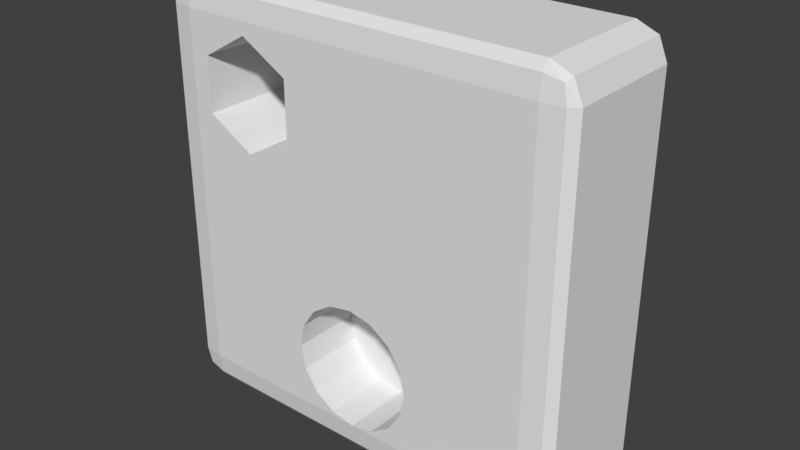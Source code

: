 # Source: LinearActuatorShuttle.blend  (saved by Blender 2.77.0; exported with 4.5.12 LTS)
import bpy
from mathutils import Matrix  # noqa: F401  (used for matrix-valued properties, if any)

bpy.ops.wm.read_factory_settings(use_empty=True)
scene = bpy.context.scene
scene.name = 'Scene'

# ---- collections
col_collection_1 = bpy.data.collections.new('Collection 1'); scene.collection.children.link(col_collection_1)

# ---- world
world_world = bpy.data.worlds.new('World'); scene.world = world_world
world_world.color = (0.05088, 0.05088, 0.05088)
world_world.use_sun_shadow = False
world_world.sun_shadow_jitter_overblur = 0.0
world_world.cycles.sampling_method = 'MANUAL'

# ---- meshes
me_cube_003 = bpy.data.meshes.new('Cube.003')
me_cube_003.from_pydata([(-0.86, -0.86, -1.0), (-0.86, 0.86, -1.0), (0.86, 0.86, -1.0), (0.86, -0.86, -1.0), (0.86, -0.959, -0.959), (-0.86, -0.959, -0.959), (-0.959, -0.86, -0.959), (-0.959, 0.86, -0.959), (-0.86, 0.959, -0.959), (0.86, 0.959, -0.959), (0.959, 0.86, -0.959), (0.959, -0.86, -0.959), (0.86, -1.0, -0.86), (-0.86, -1.0, -0.86), (-1.0, -0.86, -0.86), (-1.0, 0.86, -0.86), (-0.86, 1.0, -0.86), (-0.005621, 1.0, -0.86), (4.451e-08, 0.9995, -0.8611), (0.005621, 1.0, -0.86), (0.86, 1.0, -0.86), (1.0, 0.86, -0.86), (1.0, -0.86, -0.86), (-0.9408, -0.9408, -0.9408), (0.9408, -0.9408, -0.9408), (-0.959, -0.959, -0.86), (0.959, -0.959, -0.86), (-0.5446, -1.0, 0.2837), (0.86, -1.0, 0.86), (-0.5446, -1.0, 0.7995), (-0.3212, -1.0, 0.6705), (-0.3212, -1.0, 0.4126), (-0.7679, -1.0, 0.4126), (-0.7679, -1.0, 0.6705), (-0.86, -1.0, 0.86), (-0.9408, 0.9408, -0.9408), (-0.959, 0.959, -0.86), (-1.0, -0.86, 0.86), (-1.0, 0.86, 0.86), (0.9408, 0.9408, -0.9408), (0.959, 0.959, -0.86), (-0.5446, 1.0, 0.2837), (-0.1128, 1.0, -0.294), (-0.2084, 1.0, -0.3579), (-0.2723, 1.0, -0.4536), (-0.2948, 1.0, -0.5664), (-0.2723, 1.0, -0.6792), (-0.2084, 1.0, -0.7748), (-0.1128, 1.0, -0.8387), (-0.86, 1.0, 0.86), (0.86, 1.0, 0.86), (-0.5446, 1.0, 0.7995), (-0.7679, 1.0, 0.6705), (-0.7679, 1.0, 0.4126), (-0.3212, 1.0, 0.4126), (-0.3212, 1.0, 0.6705), (0.1128, 1.0, -0.8387), (0.2084, 1.0, -0.7748), (0.2723, 1.0, -0.6792), (0.2948, 1.0, -0.5664), (0.2723, 1.0, -0.4536), (0.2084, 1.0, -0.3579), (0.1128, 1.0, -0.294), (0.0, 1.0, -0.2716), (0.1128, 0.008823, -0.8387), (4.451e-08, 0.008823, -0.8611), (1.0, 0.86, 0.86), (1.0, -0.86, 0.86), (-0.959, -0.959, 0.86), (0.959, -0.959, 0.86), (0.86, -0.959, 0.959), (-0.86, -0.959, 0.959), (-0.959, 0.959, 0.86), (-0.959, -0.86, 0.959), (-0.959, 0.86, 0.959), (0.959, 0.959, 0.86), (-0.86, 0.959, 0.959), (0.86, 0.959, 0.959), (0.2084, 0.008823, -0.7748), (0.2723, 0.008823, -0.6792), (0.2948, 0.008823, -0.5664), (0.2723, 0.008823, -0.4536), (0.2084, 0.008823, -0.3579), (0.1128, 0.008823, -0.294), (0.0, 0.008823, -0.2716), (-0.1128, 0.008823, -0.294), (-0.2084, 0.008823, -0.3579), (-0.2723, 0.008823, -0.4536), (-0.2948, 0.008823, -0.5664), (-0.2723, 0.008823, -0.6792), (-0.2084, 0.008823, -0.7748), (-0.1128, 0.008823, -0.8387), (0.959, 0.86, 0.959), (0.959, -0.86, 0.959), (0.86, -0.86, 1.0), (-0.86, -0.86, 1.0), (-0.86, 0.86, 1.0), (0.86, 0.86, 1.0), (-0.9408, -0.9408, 0.9408), (0.9408, -0.9408, 0.9408), (-0.9408, 0.9408, 0.9408), (0.9408, 0.9408, 0.9408)], [], [(0, 1, 2, 3), (0, 3, 4, 5), (1, 0, 6, 7), (2, 1, 8, 9), (3, 2, 10, 11), (3, 11, 24, 4), (5, 4, 12, 13), (7, 6, 14, 15), (9, 8, 16, 17, 18, 19, 20), (11, 10, 21, 22), (23, 6, 0, 5), (12, 4, 24, 26), (27, 13, 12, 28, 29, 30, 31), (27, 32, 33, 29, 28, 34, 13), (35, 8, 1, 7), (15, 36, 35, 7), (37, 38, 15, 14), (39, 10, 2, 9), (20, 40, 39, 9), (16, 8, 35, 36), (41, 42, 43, 44, 45, 46, 47, 48, 17, 16, 49, 50, 51, 52, 53), (41, 54, 55, 51, 50, 20, 19, 56, 57, 58, 59, 60, 61, 62, 63, 42), (17, 48, 91, 65, 18), (64, 56, 19, 18, 65), (22, 26, 24, 11), (21, 10, 39, 40), (66, 67, 22, 21), (23, 25, 14, 6), (23, 5, 13, 25), (13, 34, 68, 25), (28, 12, 26, 69), (70, 71, 34, 28), (72, 36, 15, 38), (25, 68, 37, 14), (73, 74, 38, 37), (75, 40, 20, 50), (49, 16, 36, 72), (76, 77, 50, 49), (56, 64, 78, 57), (57, 78, 79, 58), (58, 79, 80, 59), (59, 80, 81, 60), (60, 81, 82, 61), (61, 82, 83, 62), (62, 83, 84, 63), (63, 84, 85, 42), (42, 85, 86, 43), (43, 86, 87, 44), (44, 87, 88, 45), (45, 88, 89, 46), (46, 89, 90, 47), (47, 90, 91, 48), (84, 83, 82, 81, 80, 79, 78, 64, 65, 91, 90, 89, 88, 87, 86, 85), (69, 26, 22, 67), (66, 21, 40, 75), (92, 93, 67, 66), (34, 71, 98, 68), (28, 69, 99, 70), (94, 95, 71, 70), (38, 74, 100, 72), (37, 68, 98, 73), (95, 96, 74, 73), (50, 77, 101, 75), (49, 72, 100, 76), (96, 97, 77, 76), (67, 93, 99, 69), (66, 75, 101, 92), (97, 94, 93, 92), (94, 70, 99, 93), (94, 97, 96, 95), (95, 73, 98, 71), (96, 76, 100, 74), (101, 77, 97, 92), (29, 51, 55, 30), (33, 52, 51, 29), (30, 55, 54, 31), (32, 53, 52, 33), (31, 54, 41, 27), (27, 41, 53, 32)])
_uv = me_cube_003.uv_layers.new(name='UVMap')
_uv.uv.foreach_set('vector', [0.3161, 0.3117, 0.0172, 0.3117, 0.0172, 0.01696, 0.3161, 0.01696, 0.3161, 0.3117, 0.3161, 0.01696, 0.3333, 0.01696, 0.3333, 0.3117, 0.0172, 0.3117, 0.3161, 0.3117, 0.3161, 0.3286, 0.0172, 0.3286, 0.0172, 0.01696, 0.0172, 0.3117, 6.215e-08, 0.3117, 0.0, 0.01696, 0.3161, 0.01696, 0.0172, 0.01696, 0.0172, 6.128e-08, 0.3161, 0.0, 0.3161, 0.01696, 0.3161, 0.0, 0.3302, 0.003113, 0.3333, 0.01696, 0.6497, 0.6573, 0.3544, 0.6573, 0.3533, 0.6403, 0.6486, 0.6403, 0.6667, 0.3117, 0.6667, 0.01696, 0.6839, 0.01696, 0.6839, 0.3117, 0.9799, 0.6573, 0.6837, 0.6573, 0.6827, 0.6403, 0.8299, 0.6403, 0.8308, 0.6405, 0.8318, 0.6403, 0.9789, 0.6403, 0.3333, 0.3117, 0.3333, 0.01696, 0.3505, 0.01696, 0.3505, 0.3117, 0.3302, 0.3255, 0.3161, 0.3286, 0.3161, 0.3117, 0.3333, 0.3117, 0.3533, 0.6403, 0.3544, 0.6573, 0.341, 0.6542, 0.3374, 0.6403, 0.5944, 0.4444, 0.6486, 0.6403, 0.3533, 0.6403, 0.3533, 0.3456, 0.5944, 0.356, 0.5561, 0.3781, 0.5561, 0.4223, 0.5944, 0.4444, 0.6328, 0.4223, 0.6328, 0.3781, 0.5944, 0.356, 0.3533, 0.3456, 0.6486, 0.3456, 0.6486, 0.6403, 0.003157, 0.3255, 6.215e-08, 0.3117, 0.0172, 0.3117, 0.0172, 0.3286, 0.6839, 0.3117, 0.6839, 0.3286, 0.6698, 0.3255, 0.6667, 0.3117, 0.9828, 0.01696, 0.9828, 0.3117, 0.6839, 0.3117, 0.6839, 0.01696, 0.003157, 0.003113, 0.0172, 6.128e-08, 0.0172, 0.01696, 0.0, 0.01696, 0.9789, 0.6403, 0.9969, 0.6403, 0.9942, 0.6542, 0.9799, 0.6573, 0.6827, 0.6403, 0.6837, 0.6573, 0.6702, 0.6542, 0.6667, 0.6403, 0.7371, 0.4444, 0.8114, 0.5434, 0.7949, 0.5543, 0.7839, 0.5707, 0.7801, 0.59, 0.7839, 0.6093, 0.7949, 0.6257, 0.8114, 0.6367, 0.8299, 0.6403, 0.6827, 0.6403, 0.6827, 0.3456, 0.9789, 0.3456, 0.7371, 0.356, 0.6986, 0.3781, 0.6986, 0.4223, 0.7371, 0.4444, 0.7755, 0.4223, 0.7755, 0.3781, 0.7371, 0.356, 0.9789, 0.3456, 0.9789, 0.6403, 0.8318, 0.6403, 0.8503, 0.6367, 0.8667, 0.6257, 0.8777, 0.6093, 0.8816, 0.59, 0.8777, 0.5707, 0.8667, 0.5543, 0.8503, 0.5434, 0.8308, 0.5395, 0.8114, 0.5434, 0.447, 0.6573, 0.4657, 0.6573, 0.4657, 0.8271, 0.4461, 0.8271, 0.4461, 0.6574, 0.4265, 0.8271, 0.4265, 0.6573, 0.4451, 0.6573, 0.4461, 0.6574, 0.4461, 0.8271, 0.3505, 0.3117, 0.3505, 0.3286, 0.3365, 0.3255, 0.3333, 0.3117, 0.3505, 0.01696, 0.3333, 0.01696, 0.3365, 0.003113, 0.3505, 0.0, 0.6495, 0.01696, 0.6495, 0.3117, 0.3505, 0.3117, 0.3505, 0.01696, 0.6698, 0.003113, 0.6839, 0.0, 0.6839, 0.01696, 0.6667, 0.01696, 0.664, 0.6542, 0.6497, 0.6573, 0.6486, 0.6403, 0.6667, 0.6403, 0.6486, 0.6403, 0.6486, 0.3456, 0.6667, 0.3456, 0.6667, 0.6403, 0.3533, 0.3456, 0.3533, 0.6403, 0.3374, 0.6403, 0.3374, 0.3456, 0.3544, 0.3286, 0.6497, 0.3286, 0.6486, 0.3456, 0.3533, 0.3456, 0.9828, 0.3286, 0.6839, 0.3286, 0.6839, 0.3117, 0.9828, 0.3117, 0.6839, 0.0, 0.9828, 0.0, 0.9828, 0.01696, 0.6839, 0.01696, 1.0, 0.01696, 1.0, 0.3117, 0.9828, 0.3117, 0.9828, 0.01696, 0.9969, 0.3456, 0.9969, 0.6403, 0.9789, 0.6403, 0.9789, 0.3456, 0.6827, 0.3456, 0.6827, 0.6403, 0.6667, 0.6403, 0.6667, 0.3456, 0.6837, 0.3286, 0.9799, 0.3286, 0.9789, 0.3456, 0.6827, 0.3456, 0.4265, 0.6573, 0.4265, 0.8271, 0.4098, 0.8271, 0.4098, 0.6573, 0.4098, 0.6573, 0.4098, 0.8271, 0.3932, 0.8271, 0.3932, 0.6573, 0.3932, 0.6573, 0.3932, 0.8271, 0.3736, 0.8271, 0.3736, 0.6573, 0.3736, 0.6573, 0.3736, 0.8271, 0.354, 0.8271, 0.354, 0.6573, 0.354, 0.6573, 0.354, 0.8271, 0.3374, 0.8271, 0.3374, 0.6573, 0.5547, 0.6573, 0.5547, 0.8271, 0.5381, 0.8271, 0.5381, 0.6573, 0.5381, 0.6573, 0.5381, 0.8271, 0.5185, 0.8271, 0.5185, 0.6573, 0.5185, 0.6573, 0.5185, 0.8271, 0.4989, 0.8271, 0.4989, 0.6573, 0.4989, 0.6573, 0.4989, 0.8271, 0.4823, 0.8271, 0.4823, 0.6573, 0.3174, 0.6573, 0.3174, 0.8271, 0.3007, 0.8271, 0.3007, 0.6573, 0.3007, 0.6573, 0.3007, 0.8271, 0.2811, 0.8271, 0.2811, 0.6573, 0.2811, 0.6573, 0.2811, 0.8271, 0.2615, 0.8271, 0.2615, 0.6573, 0.2615, 0.6573, 0.2615, 0.8271, 0.2449, 0.8271, 0.2449, 0.6573, 0.4823, 0.6573, 0.4823, 0.8271, 0.4657, 0.8271, 0.4657, 0.6573, 0.5946, 0.7564, 0.5763, 0.7489, 0.5623, 0.7351, 0.5547, 0.7169, 0.5547, 0.6972, 0.5623, 0.6789, 0.5763, 0.665, 0.5946, 0.6574, 0.6144, 0.6573, 0.6327, 0.6648, 0.6468, 0.6787, 0.6543, 0.6968, 0.6543, 0.7165, 0.6468, 0.7348, 0.6327, 0.7487, 0.6144, 0.7563, 0.6495, 0.3286, 0.3505, 0.3286, 0.3505, 0.3117, 0.6495, 0.3117, 0.6495, 0.01696, 0.3505, 0.01696, 0.3505, 0.0, 0.6495, 1.021e-08, 0.6667, 0.01696, 0.6667, 0.3117, 0.6495, 0.3117, 0.6495, 0.01696, 0.6486, 0.3456, 0.6497, 0.3286, 0.664, 0.3318, 0.6667, 0.3456, 0.3533, 0.3456, 0.3374, 0.3456, 0.341, 0.3318, 0.3544, 0.3286, 0.0172, 0.3456, 0.0172, 0.6403, 6.215e-08, 0.6403, 0.0, 0.3456, 0.9828, 0.3117, 1.0, 0.3117, 0.9968, 0.3255, 0.9828, 0.3286, 0.9828, 0.01696, 0.9828, 0.0, 0.9968, 0.003113, 1.0, 0.01696, 0.0172, 0.6403, 0.3161, 0.6403, 0.3161, 0.6573, 0.0172, 0.6573, 0.9789, 0.3456, 0.9799, 0.3286, 0.9942, 0.3318, 0.9969, 0.3456, 0.6827, 0.3456, 0.6667, 0.3456, 0.6702, 0.3318, 0.6837, 0.3286, 0.3161, 0.6403, 0.3161, 0.3456, 0.3333, 0.3456, 0.3333, 0.6403, 0.6495, 0.3117, 0.6667, 0.3117, 0.6635, 0.3255, 0.6495, 0.3286, 0.6495, 0.01696, 0.6495, 1.021e-08, 0.6635, 0.003113, 0.6667, 0.01696, 0.3161, 0.3456, 0.0172, 0.3456, 0.0172, 0.3286, 0.3161, 0.3286, 0.0172, 0.3456, 0.0, 0.3456, 0.003157, 0.3318, 0.0172, 0.3286, 0.0172, 0.3456, 0.3161, 0.3456, 0.3161, 0.6403, 0.0172, 0.6403, 0.0172, 0.6403, 0.0172, 0.6573, 0.003157, 0.6542, 6.215e-08, 0.6403, 0.3161, 0.6403, 0.3333, 0.6403, 0.3302, 0.6542, 0.3161, 0.6573, 0.3302, 0.3318, 0.3333, 0.3456, 0.3161, 0.3456, 0.3161, 0.3286, 0.1165, 1.0, 0.1165, 0.6573, 0.1553, 0.6573, 0.1553, 1.0, 0.07763, 1.0, 0.07763, 0.6573, 0.1165, 0.6573, 0.1165, 1.0, 0.2001, 1.0, 0.2001, 0.6573, 0.2449, 0.6573, 0.2449, 1.0, 0.2001, 0.6573, 0.2001, 1.0, 0.1553, 1.0, 0.1553, 0.6573, 0.0, 1.0, 5.697e-08, 0.6573, 0.03882, 0.6573, 0.03882, 1.0, 0.03882, 1.0, 0.03882, 0.6573, 0.07763, 0.6573, 0.07763, 1.0])
me_cube_003.use_remesh_preserve_volume = False
me_cube_003.use_remesh_preserve_attributes = False
me_cube_003.use_mirror_vertex_groups = False
me_cube_003.update()

# ---- objects
ob_cube_001 = bpy.data.objects.new('Cube.001', me_cube_003)

# ---- transforms, parenting, visibility, modifiers, constraints
ob_cube_001.location = (0.0, 0.0, 0.0)
ob_cube_001.scale = (1.163, -0.3828, 1.163)
ob_cube_001.lineart.crease_threshold = 0.0

# ---- collection membership
col_collection_1.objects.link(ob_cube_001)

# ---- scene / render settings (as saved in the file)
scene.frame_start = 1; scene.frame_end = 250; scene.frame_set(1)
scene.render.engine = 'BLENDER_EEVEE_NEXT'
scene.render.resolution_percentage = 50
scene.render.dither_intensity = 0.0
scene.cycles.use_denoising = False
scene.cycles.samples = 128
scene.cycles.sampling_pattern = 'TABULATED_SOBOL'
scene.cycles.light_sampling_threshold = 0.0
scene.cycles.use_adaptive_sampling = False
scene.cycles.use_light_tree = False
scene.cycles.blur_glossy = 0.0
scene.cycles.sample_clamp_indirect = 0.0
scene.view_settings.view_transform = 'Standard'
bpy.context.view_layer.update()

# ---- added for rendering (the .blend has no active camera and no usable light): camera, sun
cam_auto = bpy.data.cameras.new('AutoCamera')
cam_auto.lens = 50.0
cam_auto.sensor_width = 36.0
cam_auto.clip_end = 1000.0
ob_auto_camera = bpy.data.objects.new('AutoCamera', cam_auto)
scene.collection.objects.link(ob_auto_camera)
ob_auto_camera.location = (3.12542, -3.75051, 2.50034)
ob_auto_camera.rotation_euler = (1.09748, -7.21219e-08, 0.694738)
scene.camera = ob_auto_camera
light_auto_sun = bpy.data.lights.new('AutoSun', 'SUN')
light_auto_sun.energy = 3.0
light_auto_sun.angle = 0.0523599
ob_auto_sun = bpy.data.objects.new('AutoSun', light_auto_sun)
scene.collection.objects.link(ob_auto_sun)
ob_auto_sun.rotation_euler = (0.872665, 0.174533, 0.523599)
bpy.context.view_layer.update()
